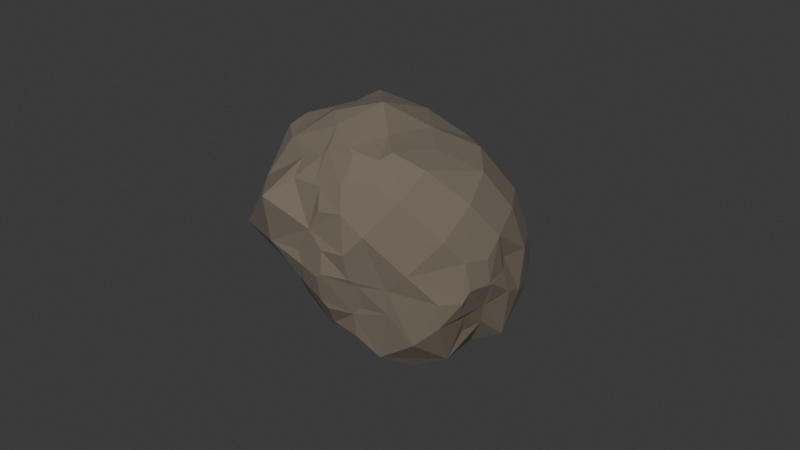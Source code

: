# Source: CD_Asteroid_v1.blend  (saved by Blender 5.2.44; exported with 4.5.12 LTS)
import bpy
from mathutils import Matrix  # noqa: F401  (used for matrix-valued properties, if any)

bpy.ops.wm.read_factory_settings(use_empty=True)
scene = bpy.context.scene
scene.name = 'Scene'

# ---- collections
col_collection = bpy.data.collections.new('Collection'); scene.collection.children.link(col_collection)

# ---- materials (node trees are filled in below, after node groups)
mat_material_001 = bpy.data.materials.new('Material.001')

# ---- material node trees
mat_material_001.use_nodes = True; mat_material_001.node_tree.nodes.clear()
_N = mat_material_001.node_tree.nodes; _L = mat_material_001.node_tree.links
n0 = _N.new('ShaderNodeBsdfPrincipled'); n0.name = 'Principled BSDF'; n0.location = (-200, 100)
n0.inputs[0].default_value = (0.1706, 0.1429, 0.1065, 1.0)
n0.inputs[2].default_value = 1.0
n0.inputs[10].default_value = 0.005
n1 = _N.new('ShaderNodeOutputMaterial'); n1.name = 'Material Output'; n1.location = (200, 100)
_L.new(n0.outputs[0], n1.inputs[0])
n1.is_active_output = True

# ---- world
world_world = bpy.data.worlds.new('World'); scene.world = world_world
world_world.use_nodes = True; world_world.node_tree.nodes.clear()
_N = world_world.node_tree.nodes; _L = world_world.node_tree.links
n0 = _N.new('ShaderNodeOutputWorld'); n0.name = 'World Output'; n0.location = (200, 100)
n1 = _N.new('ShaderNodeBackground'); n1.name = 'Background'; n1.location = (-200, 100)
n1.inputs[0].default_value = (0.05088, 0.05088, 0.05088, 1.0)
_L.new(n1.outputs[0], n0.inputs[0])
n0.is_active_output = True
world_world.color = (0.05088, 0.05088, 0.05088)
world_world.sun_shadow_jitter_overblur = 0.0

# ---- meshes
me_cube_002 = bpy.data.meshes.new('Cube.002')
me_cube_002.from_pydata([(-0.5541, 0.5507, 0.5562), (0.5459, -0.5493, -0.5438), (0.4536, -0.4452, 0.4616), (0.4536, 0.4548, -0.4384), (0.5, 0.5, 0.5), (-0.6746, 0.0006569, -0.6643), (-0.6096, -0.6096, -1.863e-09), (-0.5673, -0.5618, 0.3109), (-0.6343, 0.6309, 0.3325), (-0.6036, 0.6089, 0.01721), (-0.5121, 0.5204, -0.2554), (0.2936, 0.5726, -0.55), (1.583e-08, 0.6096, -0.6096), (-0.2938, 0.5726, 0.5844), (-8.852e-05, 0.6089, 0.6207), (0.2706, 0.5204, 0.5273), (0.5671, 0.5726, 0.3109), (0.6096, 0.6096, -2.794e-09), (0.5671, 0.5726, -0.2765), (0.6261, -0.3257, -0.624), (0.5192, -0.2622, 0.5273), (0.6261, -0.6296, -0.3201), (0.2966, -0.5729, 0.5729), (-0.004083, -0.6699, 0.6767), (-0.6525, -0.2797, -0.2729), (-0.7818, -0.3331, -5.588e-09), (-0.729, -0.3162, 0.3162), (-0.7001, 0.004805, -0.2882), (-0.8395, -1.211e-08, 5.588e-09), (-0.7818, -5.588e-09, 0.3331), (-0.6525, 0.2893, -0.2729), (-0.7001, 0.3046, 0.01163), (-0.729, 0.3162, 0.3162), (-0.3162, 0.729, -0.3162), (-0.3331, 0.7818, -9.313e-09), (-0.3131, 0.7271, 0.3302), (2.515e-08, 0.7818, -0.3331), (-8.851e-05, 0.8365, 0.01721), (0.003586, 0.7085, 0.3115), (0.3129, 0.7271, -0.2958), (0.3331, 0.7818, 7.451e-09), (0.2881, 0.6609, 0.2962), (0.7818, 0.3331, -9.313e-09), (0.7216, 0.3184, 0.3302), (0.831, 0.005396, 0.01721), (0.7739, 0.005396, 0.347), (0.7978, -0.3471, -0.3416), (0.2881, -0.6513, -0.2729), (-2.515e-08, -0.7818, -0.3331), (0.003586, -0.7508, 0.01163), (0.003586, -0.6988, 0.3115), (-0.3299, -0.7686, 0.01721), (-0.3162, -0.729, 0.3162), (0.3162, 0.3162, -0.729), (0.3624, 0.0006569, -0.8538), (-8.851e-05, 0.3352, 0.7912), (-8.852e-05, 0.005396, 0.8483), (0.3437, -0.3471, 0.8081), (-8.854e-05, -0.3244, 0.7912), (-0.4426, -0.5893, -0.5838), (-0.5941, -0.5893, -0.4323), (-0.5604, -0.4245, -0.5468), (-0.3627, -0.5091, 0.529), (-0.5168, -0.3625, 0.5236), (-0.5134, -0.5098, 0.3781), (-0.5941, 0.4392, -0.5838), (-0.5362, 0.5378, -0.4208), (-0.4426, 0.5906, -0.5838), (-0.5102, 0.3138, -0.6312), (-0.6495, 0.2038, -0.6392), (-0.6407, 0.3137, -0.4999), (-0.5943, 0.4385, -0.584), (-0.4607, -0.2964, -0.6148), (-0.561, -0.4131, -0.547), (-0.604, -0.2846, -0.4306), (-0.6081, -0.1784, -0.5935), (-0.515, -0.6669, -0.3186), (-0.6247, -0.6218, -0.1957), (-0.6407, -0.5059, -0.3034), (-0.5943, -0.5896, -0.4316), (-0.4677, -0.3011, 0.6402), (-0.5614, -0.1723, 0.5677), (-0.6377, -0.3047, 0.4663), (-0.5025, -0.3793, 0.511), (-0.4831, 0.003333, 0.6688), (-0.5298, 0.1279, 0.545), (-0.6352, 0.002974, 0.4737), (-0.5565, -0.1196, 0.5655), (-0.426, 0.2913, 0.6158), (-0.5306, 0.3947, 0.54), (-0.6007, 0.2899, 0.441), (-0.5273, 0.1487, 0.5425), (-0.3125, 0.5074, -0.6314), (-0.4419, 0.5909, -0.584), (-0.3249, 0.6688, -0.505), (-0.2058, 0.6228, -0.6186), (0.488, 0.003401, -0.6442), (0.5585, 0.1295, -0.5425), (0.6602, 0.003329, -0.4741), (0.5786, -0.1133, -0.5681), (0.4655, 0.306, -0.6225), (0.5034, 0.3865, -0.4873), (0.6381, 0.3066, -0.4474), (0.5608, 0.1744, -0.5445), (0.4678, 0.3054, 0.64), (0.5881, 0.1735, 0.5881), (0.638, 0.3062, 0.4666), (0.5329, 0.4081, 0.5329), (0.4914, 0.001854, 0.6504), (0.5705, -0.1133, 0.574), (0.6759, 0.002177, 0.5036), (0.5944, 0.1231, 0.5944), (0.4482, -0.5999, 0.3046), (0.5838, -0.5806, 0.1885), (0.6319, -0.4552, 0.319), (0.5031, -0.4961, 0.3958), (0.5035, -0.6757, -5.296e-09), (0.616, -0.6174, -0.1246), (0.6466, -0.4903, 0.00441), (0.5928, -0.5908, 0.1224), (-0.3239, -0.5085, -0.6543), (-0.2073, -0.6448, -0.6392), (-0.3249, -0.6679, -0.5052), (-0.4419, -0.5896, -0.584), (-0.004083, -0.5638, -0.7304), (0.1191, -0.6547, -0.6491), (-0.002623, -0.7099, -0.5459), (-0.1272, -0.6547, -0.6491), (0.3187, -0.5083, -0.6543), (0.4337, -0.5896, -0.584), (0.3102, -0.6373, -0.4998), (0.1991, -0.6448, -0.6392), (-0.3019, -0.4552, 0.6492), (-0.3775, -0.4979, 0.5171), (-0.3026, -0.6278, 0.4786), (-0.1815, -0.6037, 0.6202), (0.7496, 0.3228, -0.193), (0.7753, 0.2012, -0.3322), (0.658, 0.3087, -0.4187), (0.6628, 0.421, -0.2999), (0.8097, 0.1157, -0.3442), (0.8477, 0.002223, -0.2355), (0.8354, -0.1225, -0.3536), (0.7479, 0.002132, -0.4231), (0.7129, -0.2999, 0.1364), (0.6702, -0.4143, 0.007218), (0.738, -0.3127, -0.1082), (0.7548, -0.1795, 0.01377), (0.6332, -0.2878, 0.4163), (0.6568, -0.4142, 0.3221), (0.716, -0.3027, 0.2054), (0.7422, -0.1845, 0.3368), (0.4392, -0.7157, -6.811e-09), (0.3159, -0.7319, 0.1133), (0.2088, -0.7701, 0.004388), (0.3147, -0.7285, -0.1115), (0.407, -0.6132, 0.3024), (0.2918, -0.6173, 0.4164), (0.165, -0.6719, 0.3028), (0.3053, -0.7012, 0.1829), (-0.193, -0.7496, -0.3228), (-0.3213, -0.7437, -0.1921), (-0.4355, -0.6917, -0.3176), (-0.3217, -0.6906, -0.435), (-0.1837, 0.3167, -0.718), (-0.3007, 0.1746, -0.6899), (-0.405, 0.3026, -0.6373), (-0.2988, 0.4128, -0.6371), (-0.0026, 0.4552, -0.7651), (0.1111, 0.3488, -0.8089), (-0.002694, 0.2422, -0.8489), (-0.1014, 0.3398, -0.7802), (-0.3101, 0.1202, -0.7114), (-0.2087, 0.003413, -0.7872), (-0.3233, -0.1177, -0.7362), (-0.4506, 0.003736, -0.7244), (0.1249, 0.0002264, -0.8444), (-0.001394, -0.1249, -0.8444), (-0.1212, 0.001983, -0.8091), (-0.001389, 0.1249, -0.8444), (-0.3197, -0.1845, -0.7251), (-0.2021, -0.3285, -0.7581), (-0.3196, -0.4287, -0.6742), (-0.4197, -0.2995, -0.6397), (0.1075, -0.3453, -0.8013), (-0.004083, -0.4719, -0.7877), (-0.115, -0.3449, -0.8002), (-0.002689, -0.2409, -0.8489), (0.4338, -0.3146, -0.6734), (0.3164, -0.4288, -0.6742), (0.2014, -0.3281, -0.757), (0.3308, -0.1963, -0.7584), (0.1898, 0.325, 0.7595), (0.3091, 0.1938, 0.7295), (0.418, 0.3096, 0.6718), (0.295, 0.4038, 0.6494), (-0.3067, 0.4247, 0.6678), (-0.4022, 0.2967, 0.6404), (-0.3357, 0.2029, 0.7782), (-0.1937, 0.3235, 0.7531), (0.3072, 0.1294, 0.7247), (0.1889, 0.005028, 0.7655), (0.3172, -0.1153, 0.747), (0.4216, 0.00295, 0.6745), (-0.4325, 0.002129, 0.7576), (-0.3493, -0.1132, 0.8192), (-0.2457, 0.002254, 0.8602), (-0.351, 0.1139, 0.817), (-0.4184, -0.3032, 0.6717), (-0.305, -0.4142, 0.6741), (-0.19, -0.3142, 0.7595), (-0.3343, -0.1937, 0.7859)], [], [(24, 25, 28, 27), (25, 26, 29, 28), (27, 28, 31, 30), (28, 29, 32, 31), (6, 7, 26, 25), (31, 32, 8, 9), (30, 31, 9, 10), (33, 34, 37, 36), (34, 35, 38, 37), (36, 37, 40, 39), (37, 38, 41, 40), (10, 9, 34, 33), (9, 8, 35, 34), (8, 0, 13, 35), (35, 13, 14, 38), (38, 14, 15, 41), (41, 15, 4, 16), (40, 41, 16, 17), (39, 40, 17, 18), (11, 39, 18, 3), (12, 36, 39, 11), (42, 43, 45, 44), (17, 16, 43, 42), (19, 46, 21, 1), (49, 50, 52, 51), (51, 52, 7, 6), (57, 58, 23, 22), (20, 57, 22, 2), (59, 60, 61), (62, 63, 64), (65, 66, 67), (68, 69, 70, 71), (72, 73, 74, 75), (76, 77, 78, 79), (80, 81, 82, 83), (84, 85, 86, 87), (88, 89, 90, 91), (92, 93, 94, 95), (96, 97, 98, 99), (100, 101, 102, 103), (104, 105, 106, 107), (108, 109, 110, 111), (112, 113, 114, 115), (116, 117, 118, 119), (120, 121, 122, 123), (124, 125, 126, 127), (128, 129, 130, 131), (132, 133, 134, 135), (136, 137, 138, 139), (140, 141, 142, 143), (144, 145, 146, 147), (148, 149, 150, 151), (152, 153, 154, 155), (156, 157, 158, 159), (160, 161, 162, 163), (164, 165, 166, 167), (168, 169, 170, 171), (172, 173, 174, 175), (176, 177, 178, 179), (180, 181, 182, 183), (184, 185, 186, 187), (188, 189, 190, 191), (192, 193, 194, 195), (196, 197, 198, 199), (200, 201, 202, 203), (204, 205, 206, 207), (208, 209, 210, 211), (73, 72, 183, 182, 120, 123, 59, 61), (61, 60, 79, 78, 24, 74, 73), (123, 122, 163, 162, 76, 79, 60, 59), (52, 134, 133, 62, 64, 7), (7, 64, 63, 83, 82, 26), (209, 208, 80, 83, 63, 62, 133, 132), (65, 67, 93, 92, 167, 166, 68, 71), (71, 70, 30, 10, 66, 65), (67, 66, 10, 33, 94, 93), (5, 27, 30, 70, 69), (69, 68, 166, 165, 172, 175, 5), (5, 175, 174, 180, 183, 72, 75), (75, 74, 24, 27, 5), (78, 77, 6, 25, 24), (162, 161, 51, 6, 77, 76), (26, 82, 81, 87, 86, 29), (205, 204, 84, 87, 81, 80, 208, 211), (29, 86, 85, 91, 90, 32), (198, 197, 88, 91, 85, 84, 204, 207), (32, 90, 89, 0, 8), (13, 0, 89, 88, 197, 196), (92, 95, 12, 168, 171, 164, 167), (95, 94, 33, 36, 12), (54, 96, 99, 19, 188, 191), (103, 102, 138, 137, 140, 143, 98, 97), (99, 98, 143, 142, 46, 19), (53, 100, 103, 97, 96, 54), (3, 18, 139, 138, 102, 101), (11, 3, 101, 100, 53), (4, 15, 195, 194, 104, 107), (43, 106, 105, 111, 110, 45), (16, 4, 107, 106, 43), (105, 104, 194, 193, 200, 203, 108, 111), (45, 110, 109, 20, 148, 151), (109, 108, 203, 202, 57, 20), (112, 115, 2, 22, 157, 156), (145, 144, 150, 149, 114, 113, 119, 118), (149, 148, 20, 2, 115, 114), (116, 119, 113, 112, 156, 159, 153, 152), (46, 146, 145, 118, 117, 21), (21, 117, 116, 152, 155, 47), (127, 126, 48, 160, 163, 122, 121), (182, 181, 186, 185, 124, 127, 121, 120), (131, 130, 47, 48, 126, 125), (185, 184, 190, 189, 128, 131, 125, 124), (1, 21, 47, 130, 129), (189, 188, 19, 1, 129, 128), (58, 210, 209, 132, 135, 23), (50, 23, 135, 134, 52), (18, 17, 42, 136, 139), (137, 136, 42, 44, 141, 140), (142, 141, 44, 147, 146, 46), (44, 45, 151, 150, 144, 147), (154, 153, 159, 158, 50, 49), (47, 155, 154, 49, 48), (158, 157, 22, 23, 50), (48, 49, 51, 161, 160), (165, 164, 171, 170, 179, 178, 173, 172), (170, 169, 53, 54, 176, 179), (12, 11, 53, 169, 168), (174, 173, 178, 177, 187, 186, 181, 180), (177, 176, 54, 191, 190, 184, 187), (15, 14, 55, 192, 195), (193, 192, 55, 56, 201, 200), (14, 13, 196, 199, 55), (55, 199, 198, 207, 206, 56), (202, 201, 56, 58, 57), (56, 206, 205, 211, 210, 58)])
_uv = me_cube_002.uv_layers.new(name='UVMap')
_uv.uv.foreach_set('vector', [0.4375, 0.0625, 0.5, 0.0625, 0.5, 0.125, 0.4375, 0.125, 0.5, 0.0625, 0.5625, 0.0625, 0.5625, 0.125, 0.5, 0.125, 0.4375, 0.125, 0.5, 0.125, 0.5, 0.1875, 0.4375, 0.1875, 0.5, 0.125, 0.5625, 0.125, 0.5625, 0.1875, 0.5, 0.1875, 0.5, 0.0, 0.5625, 0.0, 0.5625, 0.0625, 0.5, 0.0625, 0.5, 0.1875, 0.5625, 0.1875, 0.5625, 0.25, 0.5, 0.25, 0.4375, 0.1875, 0.5, 0.1875, 0.5, 0.25, 0.4375, 0.25, 0.4375, 0.3125, 0.5, 0.3125, 0.5, 0.375, 0.4375, 0.375, 0.5, 0.3125, 0.5625, 0.3125, 0.5625, 0.375, 0.5, 0.375, 0.4375, 0.375, 0.5, 0.375, 0.5, 0.4375, 0.4375, 0.4375, 0.5, 0.375, 0.5625, 0.375, 0.5625, 0.4375, 0.5, 0.4375, 0.4375, 0.25, 0.5, 0.25, 0.5, 0.3125, 0.4375, 0.3125, 0.5, 0.25, 0.5625, 0.25, 0.5625, 0.3125, 0.5, 0.3125, 0.5625, 0.25, 0.625, 0.25, 0.625, 0.3125, 0.5625, 0.3125, 0.5625, 0.3125, 0.625, 0.3125, 0.625, 0.375, 0.5625, 0.375, 0.5625, 0.375, 0.625, 0.375, 0.625, 0.4375, 0.5625, 0.4375, 0.5625, 0.4375, 0.625, 0.4375, 0.625, 0.5, 0.5625, 0.5, 0.5, 0.4375, 0.5625, 0.4375, 0.5625, 0.5, 0.5, 0.5, 0.4375, 0.4375, 0.5, 0.4375, 0.5, 0.5, 0.4375, 0.5, 0.375, 0.4375, 0.4375, 0.4375, 0.4375, 0.5, 0.375, 0.5, 0.375, 0.375, 0.4375, 0.375, 0.4375, 0.4375, 0.375, 0.4375, 0.5, 0.5625, 0.5625, 0.5625, 0.5625, 0.625, 0.5, 0.625, 0.5, 0.5, 0.5625, 0.5, 0.5625, 0.5625, 0.5, 0.5625, 0.375, 0.6875, 0.4375, 0.6875, 0.4375, 0.75, 0.375, 0.75, 0.5, 0.875, 0.5625, 0.875, 0.5625, 0.9375, 0.5, 0.9375, 0.5, 0.9375, 0.5625, 0.9375, 0.5625, 1.0, 0.5, 1.0, 0.6875, 0.6875, 0.75, 0.6875, 0.75, 0.75, 0.6875, 0.75, 0.625, 0.6875, 0.6875, 0.6875, 0.6875, 0.75, 0.625, 0.75, 0.1561, 0.75, 0.125, 0.75, 0.125, 0.7201, 0.8407, 0.75, 0.875, 0.7152, 0.875, 0.75, 0.125, 0.5311, 0.125, 0.5, 0.1561, 0.5, 0.1469, 0.5625, 0.125, 0.5743, 0.125, 0.5561, 0.125, 0.5314, 0.1512, 0.6875, 0.125, 0.7174, 0.125, 0.6875, 0.125, 0.6756, 0.4375, 0.9766, 0.4496, 0.9992, 0.4319, 1.0, 0.4064, 1.0, 0.8497, 0.6875, 0.8748, 0.6746, 0.875, 0.6935, 0.875, 0.7223, 0.8528, 0.625, 0.875, 0.5962, 0.875, 0.625, 0.875, 0.6379, 0.8476, 0.5625, 0.8733, 0.5487, 0.875, 0.5625, 0.875, 0.5913, 0.1875, 0.5226, 0.1564, 0.5, 0.1823, 0.5, 0.1993, 0.5023, 0.3538, 0.625, 0.375, 0.5985, 0.3972, 0.625, 0.375, 0.6473, 0.3497, 0.5625, 0.375, 0.5274, 0.4024, 0.5625, 0.375, 0.589, 0.6503, 0.5625, 0.625, 0.5884, 0.5976, 0.5625, 0.625, 0.5282, 0.6491, 0.625, 0.625, 0.652, 0.5998, 0.625, 0.625, 0.5991, 0.5625, 0.7766, 0.5379, 0.75, 0.5625, 0.7238, 0.5977, 0.75, 0.5, 0.774, 0.4757, 0.75, 0.5, 0.7263, 0.5246, 0.75, 0.1875, 0.7265, 0.1993, 0.75, 0.1823, 0.75, 0.1564, 0.75, 0.25, 0.7282, 0.2736, 0.75, 0.2521, 0.75, 0.2382, 0.7496, 0.3125, 0.7265, 0.3281, 0.7476, 0.3125, 0.75, 0.2889, 0.75, 0.8125, 0.7238, 0.8468, 0.75, 0.8205, 0.75, 0.8004, 0.75, 0.4618, 0.5625, 0.4375, 0.5853, 0.4101, 0.5625, 0.4375, 0.537, 0.4375, 0.6022, 0.4582, 0.625, 0.4375, 0.6471, 0.4153, 0.625, 0.5245, 0.6875, 0.5, 0.7112, 0.4788, 0.6875, 0.5, 0.6635, 0.5898, 0.6875, 0.5625, 0.7137, 0.538, 0.6875, 0.5625, 0.6629, 0.5, 0.7885, 0.5239, 0.8125, 0.5, 0.8361, 0.4745, 0.8125, 0.5625, 0.7859, 0.5896, 0.8125, 0.5625, 0.8395, 0.5386, 0.8125, 0.4375, 0.9132, 0.4608, 0.9375, 0.4375, 0.9609, 0.4134, 0.9375, 0.2095, 0.5625, 0.1875, 0.5878, 0.1656, 0.5625, 0.1875, 0.5399, 0.25, 0.5398, 0.2725, 0.5625, 0.25, 0.5838, 0.228, 0.5625, 0.1875, 0.5997, 0.2105, 0.625, 0.1875, 0.6496, 0.1656, 0.625, 0.2715, 0.625, 0.25, 0.6463, 0.227, 0.625, 0.25, 0.6037, 0.1875, 0.6629, 0.2099, 0.6875, 0.1875, 0.711, 0.1613, 0.6875, 0.272, 0.6875, 0.25, 0.7093, 0.2276, 0.6875, 0.25, 0.6662, 0.3366, 0.6875, 0.3125, 0.711, 0.2905, 0.6875, 0.3125, 0.6649, 0.7121, 0.5625, 0.6875, 0.5873, 0.6622, 0.5625, 0.6875, 0.5361, 0.8125, 0.536, 0.8399, 0.5625, 0.8125, 0.5849, 0.7883, 0.5625, 0.6875, 0.6002, 0.7111, 0.625, 0.6875, 0.6463, 0.6634, 0.625, 0.8347, 0.625, 0.8125, 0.6481, 0.7914, 0.625, 0.8125, 0.6026, 0.8378, 0.6875, 0.8125, 0.7137, 0.7879, 0.6875, 0.8125, 0.6644, 0.125, 0.7174, 0.1512, 0.6875, 0.1613, 0.6875, 0.1875, 0.711, 0.1875, 0.7265, 0.1564, 0.75, 0.1561, 0.75, 0.125, 0.7201, 0.375, 0.02988, 0.4061, 0.0, 0.4064, 0.0, 0.4375, 0.0221, 0.4375, 0.0625, 0.4019, 0.0625, 0.375, 0.03262, 0.375, 0.9686, 0.3991, 0.9375, 0.4134, 0.9375, 0.4375, 0.9609, 0.4375, 0.9766, 0.4064, 1.0, 0.4061, 1.0, 0.375, 0.9689, 0.5625, 0.9375, 0.6003, 0.9375, 0.625, 0.9718, 0.625, 0.9657, 0.5904, 1.0, 0.5625, 1.0, 0.5625, 0.0, 0.5904, 0.0, 0.625, 0.03478, 0.625, 0.02772, 0.5991, 0.0625, 0.5625, 0.0625, 0.8125, 0.7137, 0.8378, 0.6875, 0.8497, 0.6875, 0.875, 0.7223, 0.875, 0.7152, 0.8407, 0.75, 0.8468, 0.75, 0.8125, 0.7238, 0.125, 0.5311, 0.1561, 0.5, 0.1564, 0.5, 0.1875, 0.5226, 0.1875, 0.5399, 0.1656, 0.5625, 0.1469, 0.5625, 0.125, 0.5314, 0.375, 0.2186, 0.3971, 0.1875, 0.4375, 0.1875, 0.4375, 0.25, 0.4017, 0.25, 0.375, 0.2189, 0.375, 0.2811, 0.4017, 0.25, 0.4375, 0.25, 0.4375, 0.3125, 0.3992, 0.3125, 0.375, 0.2814, 0.375, 0.125, 0.4375, 0.125, 0.4375, 0.1875, 0.3971, 0.1875, 0.375, 0.1639, 0.125, 0.5743, 0.1469, 0.5625, 0.1656, 0.5625, 0.1875, 0.5878, 0.1875, 0.5997, 0.1656, 0.625, 0.125, 0.625, 0.125, 0.625, 0.1656, 0.625, 0.1875, 0.6496, 0.1875, 0.6629, 0.1613, 0.6875, 0.1512, 0.6875, 0.125, 0.6756, 0.375, 0.08626, 0.4019, 0.0625, 0.4375, 0.0625, 0.4375, 0.125, 0.375, 0.125, 0.4375, 0.0221, 0.4618, 0.0, 0.5, 0.0, 0.5, 0.0625, 0.4375, 0.0625, 0.4375, 0.9609, 0.4608, 0.9375, 0.5, 0.9375, 0.5, 1.0, 0.4496, 0.9992, 0.4375, 0.9766, 0.5625, 0.0625, 0.5991, 0.0625, 0.625, 0.08828, 0.625, 0.09922, 0.6012, 0.125, 0.5625, 0.125, 0.8125, 0.6481, 0.8347, 0.625, 0.8528, 0.625, 0.875, 0.6379, 0.8748, 0.6746, 0.8497, 0.6875, 0.8378, 0.6875, 0.8125, 0.6644, 0.5625, 0.125, 0.6012, 0.125, 0.625, 0.1538, 0.625, 0.1587, 0.5995, 0.1875, 0.5625, 0.1875, 0.8125, 0.5849, 0.8399, 0.5625, 0.8476, 0.5625, 0.875, 0.5913, 0.875, 0.5962, 0.8528, 0.625, 0.8347, 0.625, 0.8125, 0.6026, 0.5625, 0.1875, 0.5995, 0.1875, 0.625, 0.2151, 0.625, 0.25, 0.5625, 0.25, 0.8125, 0.5, 0.875, 0.5, 0.8733, 0.5487, 0.8476, 0.5625, 0.8399, 0.5625, 0.8125, 0.536, 0.1875, 0.5226, 0.1993, 0.5023, 0.25, 0.5, 0.25, 0.5398, 0.228, 0.5625, 0.2095, 0.5625, 0.1875, 0.5399, 0.375, 0.3361, 0.3992, 0.3125, 0.4375, 0.3125, 0.4375, 0.375, 0.375, 0.375, 0.3125, 0.625, 0.3538, 0.625, 0.375, 0.6473, 0.375, 0.6875, 0.3366, 0.6875, 0.3125, 0.6649, 0.375, 0.589, 0.4024, 0.5625, 0.4101, 0.5625, 0.4375, 0.5853, 0.4375, 0.6022, 0.4153, 0.625, 0.3972, 0.625, 0.375, 0.5985, 0.375, 0.6473, 0.3972, 0.625, 0.4153, 0.625, 0.4375, 0.6471, 0.4375, 0.6875, 0.375, 0.6875, 0.3125, 0.5625, 0.3497, 0.5625, 0.375, 0.589, 0.375, 0.5985, 0.3538, 0.625, 0.3125, 0.625, 0.375, 0.5, 0.4375, 0.5, 0.4375, 0.537, 0.4101, 0.5625, 0.4024, 0.5625, 0.375, 0.5274, 0.3125, 0.5, 0.375, 0.5, 0.375, 0.5274, 0.3497, 0.5625, 0.3125, 0.5625, 0.625, 0.5, 0.6875, 0.5, 0.6875, 0.5361, 0.6622, 0.5625, 0.6503, 0.5625, 0.625, 0.5282, 0.5625, 0.5625, 0.5976, 0.5625, 0.625, 0.5884, 0.625, 0.5991, 0.5998, 0.625, 0.5625, 0.625, 0.5625, 0.5, 0.625, 0.5, 0.625, 0.5282, 0.5976, 0.5625, 0.5625, 0.5625, 0.625, 0.5884, 0.6503, 0.5625, 0.6622, 0.5625, 0.6875, 0.5873, 0.6875, 0.6002, 0.6634, 0.625, 0.6491, 0.625, 0.625, 0.5991, 0.5625, 0.625, 0.5998, 0.625, 0.625, 0.652, 0.625, 0.6875, 0.5898, 0.6875, 0.5625, 0.6629, 0.625, 0.652, 0.6491, 0.625, 0.6634, 0.625, 0.6875, 0.6463, 0.6875, 0.6875, 0.625, 0.6875, 0.5625, 0.7766, 0.5977, 0.75, 0.625, 0.75, 0.625, 0.8125, 0.5896, 0.8125, 0.5625, 0.7859, 0.5, 0.7112, 0.5245, 0.6875, 0.538, 0.6875, 0.5625, 0.7137, 0.5625, 0.7238, 0.5379, 0.75, 0.5246, 0.75, 0.5, 0.7263, 0.5625, 0.7137, 0.5898, 0.6875, 0.625, 0.6875, 0.625, 0.75, 0.5977, 0.75, 0.5625, 0.7238, 0.5, 0.774, 0.5246, 0.75, 0.5379, 0.75, 0.5625, 0.7766, 0.5625, 0.7859, 0.5386, 0.8125, 0.5239, 0.8125, 0.5, 0.7885, 0.4375, 0.6875, 0.4788, 0.6875, 0.5, 0.7112, 0.5, 0.7263, 0.4757, 0.75, 0.4375, 0.75, 0.4375, 0.75, 0.4757, 0.75, 0.5, 0.774, 0.5, 0.7885, 0.4745, 0.8125, 0.4375, 0.8125, 0.375, 0.8986, 0.3973, 0.875, 0.4375, 0.875, 0.4375, 0.9132, 0.4134, 0.9375, 0.3991, 0.9375, 0.375, 0.9139, 0.1875, 0.711, 0.2099, 0.6875, 0.2276, 0.6875, 0.25, 0.7093, 0.25, 0.7282, 0.2382, 0.7496, 0.1993, 0.75, 0.1875, 0.7265, 0.375, 0.8361, 0.3971, 0.8125, 0.4375, 0.8125, 0.4375, 0.875, 0.3973, 0.875, 0.375, 0.8514, 0.25, 0.7093, 0.272, 0.6875, 0.2905, 0.6875, 0.3125, 0.711, 0.3125, 0.7265, 0.2889, 0.75, 0.2736, 0.75, 0.25, 0.7282, 0.375, 0.75, 0.4375, 0.75, 0.4375, 0.8125, 0.3971, 0.8125, 0.375, 0.7814, 0.3125, 0.711, 0.3366, 0.6875, 0.375, 0.6875, 0.375, 0.75, 0.3281, 0.7476, 0.3125, 0.7265, 0.75, 0.6875, 0.7879, 0.6875, 0.8125, 0.7137, 0.8125, 0.7238, 0.8004, 0.75, 0.75, 0.75, 0.5625, 0.875, 0.625, 0.875, 0.625, 0.9133, 0.6003, 0.9375, 0.5625, 0.9375, 0.4375, 0.5, 0.5, 0.5, 0.5, 0.5625, 0.4618, 0.5625, 0.4375, 0.537, 0.4375, 0.5853, 0.4618, 0.5625, 0.5, 0.5625, 0.5, 0.625, 0.4582, 0.625, 0.4375, 0.6022, 0.4375, 0.6471, 0.4582, 0.625, 0.5, 0.625, 0.5, 0.6635, 0.4788, 0.6875, 0.4375, 0.6875, 0.5, 0.625, 0.5625, 0.625, 0.5625, 0.6629, 0.538, 0.6875, 0.5245, 0.6875, 0.5, 0.6635, 0.5, 0.8361, 0.5239, 0.8125, 0.5386, 0.8125, 0.5625, 0.8395, 0.5625, 0.875, 0.5, 0.875, 0.4375, 0.8125, 0.4745, 0.8125, 0.5, 0.8361, 0.5, 0.875, 0.4375, 0.875, 0.5625, 0.8395, 0.5896, 0.8125, 0.625, 0.8125, 0.625, 0.875, 0.5625, 0.875, 0.4375, 0.875, 0.5, 0.875, 0.5, 0.9375, 0.4608, 0.9375, 0.4375, 0.9132, 0.1875, 0.5878, 0.2095, 0.5625, 0.228, 0.5625, 0.25, 0.5838, 0.25, 0.6037, 0.227, 0.625, 0.2105, 0.625, 0.1875, 0.5997, 0.25, 0.5838, 0.2725, 0.5625, 0.3125, 0.5625, 0.3125, 0.625, 0.2715, 0.625, 0.25, 0.6037, 0.25, 0.5, 0.3125, 0.5, 0.3125, 0.5625, 0.2725, 0.5625, 0.25, 0.5398, 0.1875, 0.6496, 0.2105, 0.625, 0.227, 0.625, 0.25, 0.6463, 0.25, 0.6662, 0.2276, 0.6875, 0.2099, 0.6875, 0.1875, 0.6629, 0.25, 0.6463, 0.2715, 0.625, 0.3125, 0.625, 0.3125, 0.6649, 0.2905, 0.6875, 0.272, 0.6875, 0.25, 0.6662, 0.6875, 0.5, 0.75, 0.5, 0.75, 0.5625, 0.7121, 0.5625, 0.6875, 0.5361, 0.6875, 0.5873, 0.7121, 0.5625, 0.75, 0.5625, 0.75, 0.625, 0.7111, 0.625, 0.6875, 0.6002, 0.75, 0.5, 0.8125, 0.5, 0.8125, 0.536, 0.7883, 0.5625, 0.75, 0.5625, 0.75, 0.5625, 0.7883, 0.5625, 0.8125, 0.5849, 0.8125, 0.6026, 0.7914, 0.625, 0.75, 0.625, 0.6875, 0.6463, 0.7111, 0.625, 0.75, 0.625, 0.75, 0.6875, 0.6875, 0.6875, 0.75, 0.625, 0.7914, 0.625, 0.8125, 0.6481, 0.8125, 0.6644, 0.7879, 0.6875, 0.75, 0.6875])
me_cube_002.materials.append(mat_material_001)
me_cube_002.update()

# ---- objects
ob_cube = bpy.data.objects.new('Cube', me_cube_002)

# ---- transforms, parenting, visibility, modifiers, constraints
ob_cube.location = (0.0, 0.0, 0.0)
ob_cube.rotation_euler = (0.7854, -0.0, -0.7854)
ob_cube.scale = (1.0, 1.105, 1.325)

# ---- collection membership
col_collection.objects.link(ob_cube)

# ---- scene / render settings (as saved in the file)
scene.frame_start = 1; scene.frame_end = 250; scene.frame_set(1)
scene.render.engine = 'BLENDER_EEVEE_NEXT'
scene.render.bake_bias = 0.0
scene.render.bake_samples = 0
scene.render.compositor_device = 'GPU'
scene.eevee.use_volume_custom_range = False
scene.eevee.fast_gi_thickness_near = 0.1
scene.eevee.fast_gi_thickness_far = 0.0
scene.eevee.ray_tracing_options.screen_trace_thickness = 0.1
bpy.context.view_layer.update()

# ---- added for rendering (the .blend has no active camera and no usable light): camera, sun
cam_auto = bpy.data.cameras.new('AutoCamera')
cam_auto.lens = 50.0
cam_auto.sensor_width = 36.0
cam_auto.clip_end = 1000.0
ob_auto_camera = bpy.data.objects.new('AutoCamera', cam_auto)
scene.collection.objects.link(ob_auto_camera)
ob_auto_camera.location = (4.99927, -5.96997, 4.01105)
ob_auto_camera.rotation_euler = (1.09748, -7.21219e-08, 0.694738)
scene.camera = ob_auto_camera
light_auto_sun = bpy.data.lights.new('AutoSun', 'SUN')
light_auto_sun.energy = 3.0
light_auto_sun.angle = 0.0523599
ob_auto_sun = bpy.data.objects.new('AutoSun', light_auto_sun)
scene.collection.objects.link(ob_auto_sun)
ob_auto_sun.rotation_euler = (0.872665, 0.174533, 0.523599)
bpy.context.view_layer.update()
